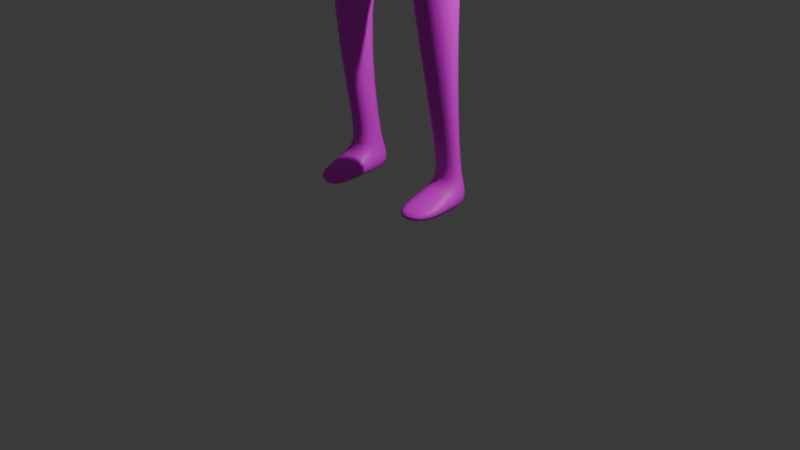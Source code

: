# Source: character_1.blend  (saved by Blender 4.0.36; exported with 4.5.12 LTS)
import bpy
from mathutils import Matrix  # noqa: F401  (used for matrix-valued properties, if any)

bpy.ops.wm.read_factory_settings(use_empty=True)
scene = bpy.context.scene
scene.name = 'Scene'

# ---- collections
col_collection = bpy.data.collections.new('Collection'); scene.collection.children.link(col_collection)

# ---- images (referenced by path relative to the original .blend; pixels are not part of the script)
import os
ASSET_DIR = os.environ.get("B2B_ASSET_DIR", "")  # directory of the original .blend (textures are referenced by path, not embedded)
HERE = os.path.dirname(os.path.abspath(__file__))  # packed textures are extracted next to this script under _unpacked/

def load_image(name, relpath, width, height, colorspace="sRGB"):
    """Load a texture the original file referenced (path relative to the .blend, or extracted next to this script)."""
    p = next((c for c in (os.path.join(HERE, relpath), os.path.join(ASSET_DIR, relpath)) if relpath and os.path.exists(c)), "")
    if p:
        img = bpy.data.images.load(p, check_existing=True)
        img.name = name
    else:  # same state as the original file: an image datablock whose file is absent (Cycles renders it pink)
        img = bpy.data.images.new(name, width, height)
        img.source = "FILE"
        img.filepath = "//" + (relpath or name)
    img.colorspace_settings.name = colorspace
    return img
img_material_base_color = load_image('Material Base Color', 'Material Base Color.png', 1024, 1024, 'sRGB')

# ---- materials (node trees are filled in below, after node groups)
mat_material_001 = bpy.data.materials.new('Material.001')
mat_material_001.use_transparent_shadow = False

# ---- material node trees
mat_material_001.use_nodes = True; mat_material_001.node_tree.nodes.clear()
_N = mat_material_001.node_tree.nodes; _L = mat_material_001.node_tree.links
n0 = _N.new('ShaderNodeOutputMaterial'); n0.name = 'Material Output'; n0.location = (300, 300)
n1 = _N.new('ShaderNodeTexImage'); n1.name = 'Image Texture'; n1.location = (-397, 273)
n1.image = img_material_base_color
n2 = _N.new('ShaderNodeBsdfPrincipled'); n2.name = 'Principled BSDF'; n2.location = (10, 300)
n2.inputs[3].default_value = 1.45
_L.new(n2.outputs[0], n0.inputs[0])
_L.new(n1.outputs[0], n2.inputs[0])
n0.is_active_output = True

# ---- world
world_world = bpy.data.worlds.new('World'); scene.world = world_world
world_world.use_nodes = True; world_world.node_tree.nodes.clear()
_N = world_world.node_tree.nodes; _L = world_world.node_tree.links
n0 = _N.new('ShaderNodeOutputWorld'); n0.name = 'World Output'; n0.location = (300, 300)
n1 = _N.new('ShaderNodeBackground'); n1.name = 'Background'; n1.location = (10, 300)
n1.inputs[0].default_value = (0.05088, 0.05088, 0.05088, 1.0)
_L.new(n1.outputs[0], n0.inputs[0])
n0.is_active_output = True
world_world.color = (0.05088, 0.05088, 0.05088)
world_world.use_sun_shadow = False
world_world.sun_shadow_jitter_overblur = 0.0

# ---- cameras
cam_camera = bpy.data.cameras.new('Camera')
cam_camera.clip_end = 100.0
cam_camera.ortho_scale = 7.314

# ---- lights
light_light = bpy.data.lights.new('Light', 'POINT')
light_light.transmission_factor = 0.0
light_light.use_soft_falloff = False
light_light.energy = 1000.0
light_light.shadow_soft_size = 0.1
light_light.shadow_maximum_resolution = 0.006
light_light.use_absolute_resolution = True

# ---- meshes
me_cube = bpy.data.meshes.new('Cube')
me_cube.from_pydata([(0.0, 0.5584, 5.715), (0.0, 0.6103, 4.62), (0.0, 0.07935, 5.642), (0.0, -0.1829, 4.572), (-0.3131, 0.6145, 5.775), (-0.4541, 0.5447, 4.933), (-0.2659, 0.2677, 5.773), (-0.4477, 0.07916, 4.907), (0.0, 0.6103, 4.62), (0.0, -0.1829, 4.572), (-0.4541, 0.5447, 4.933), (-0.4477, 0.07916, 4.907), (0.0, 0.6103, 4.62), (0.0, -0.1829, 4.572), (-0.4541, 0.5447, 4.933), (-0.4477, 0.07916, 4.907), (0.0, 0.6433, 3.612), (0.0, -0.2604, 3.627), (-0.702, 0.4302, 4.084), (-0.5524, -0.1314, 3.98), (0.0, 0.6433, 3.612), (0.0, -0.2604, 3.627), (-0.702, 0.4302, 4.084), (-0.5524, -0.1314, 3.98), (-0.417, 0.1142, 2.49), (-0.4183, -0.4747, 2.496), (-0.8416, -0.02087, 2.566), (-0.8459, -0.3154, 2.567), (-0.7468, 0.2169, 0.5635), (-0.8195, -0.02584, 0.5666), (-0.4274, 0.3733, 0.557), (-0.3979, -0.08271, 0.5695), (0.0, 0.6226, 4.972), (-0.3668, 0.334, 5.424), (0.0, -0.1516, 4.933), (-0.3903, 0.5712, 5.423), (-0.5615, 0.2395, 5.652), (-0.5047, 0.2696, 5.735), (-0.5422, 0.5578, 5.734), (-0.5957, 0.5148, 5.652), (-0.9006, 0.1837, 3.792), (-0.9317, 0.3147, 3.795), (-1.158, 0.1632, 3.797), (-1.181, 0.3003, 3.799), (-1.016, 0.162, 3.466), (-1.066, 0.2796, 3.473), (-1.128, 0.1562, 3.456), (-1.119, 0.2533, 3.509), (-0.8088, 0.238, 4.771), (-0.8611, 0.3917, 4.775), (-1.172, 0.3109, 4.732), (-1.137, 0.1475, 4.73), (-0.7469, 0.2323, 0.3144), (-0.8193, -0.007118, 0.3173), (-0.428, 0.3826, 0.3084), (-0.3983, -0.07244, 0.3208), (-0.7974, -0.4669, 0.411), (-0.3834, -0.5227, 0.4074), (-0.7985, -0.4662, 0.3185), (-0.3846, -0.5234, 0.3149), (-0.4751, -0.00329, 0.7047), (-0.4901, 0.2689, 0.6977), (-0.6794, 0.1765, 0.7015), (-0.7173, 0.03203, 0.7034), (0.0, 0.1384, 5.851), (-0.1943, 0.2546, 5.954), (0.0, 0.4848, 5.781), (-0.1927, 0.3952, 5.954), (0.0, 0.2364, 6.008), (-0.1972, 0.2692, 6.04), (0.0, 0.5059, 5.968), (-0.1685, 0.3609, 6.046), (0.0, 0.6268, 4.116), (-0.4279, -0.02596, 4.416), (0.0, -0.2216, 4.099), (-0.6242, 0.4889, 4.476), (-0.1946, 0.3038, 6.246), (-0.2232, 0.5019, 6.273), (0.0, 0.611, 6.211), (0.0, 0.259, 6.6), (-0.1552, 0.3436, 6.489), (-0.1786, 0.5324, 6.486), (0.0, 0.5714, 6.453), (0.0, 0.00436, 5.984), (-0.1425, 0.04945, 6.057), (0.0, 0.04887, 6.515), (-0.1402, 0.08405, 6.483), (0.0, 0.03683, 6.262), (-0.2212, 0.09088, 6.264), (-0.1857, 0.2617, 5.964), (-0.1904, 0.3806, 5.968), (0.0, 0.1769, 5.882), (0.0, 0.4734, 5.825), (-0.9988, 0.1637, 3.276), (-1.007, 0.338, 3.277), (-1.111, 0.1578, 3.266), (-1.114, 0.3354, 3.266), (-0.9934, 0.3168, 3.585), (-1.144, 0.3099, 3.581), (-1.134, 0.1667, 3.58), (-0.9771, 0.1777, 3.583), (-1.056, 0.3174, 3.47), (-1.116, 0.2903, 3.513), (-1.127, 0.1677, 3.518), (-0.9988, 0.1759, 3.523), (-1.129, 0.2598, 3.466), (-1.085, 0.2815, 3.436), (-1.075, 0.3277, 3.45), (-1.135, 0.3007, 3.494), (-1.155, 0.3013, 3.421), (-1.137, 0.3101, 3.409), (-1.133, 0.329, 3.414), (-1.158, 0.3179, 3.432), (-1.092, 0.3095, 3.59), (-1.088, 0.1666, 3.589), (-1.03, 0.1779, 3.592), (-1.036, 0.3168, 3.594)], [], [(0, 4, 67, 66), (34, 2, 6, 33), (49, 48, 40, 41), (3, 7, 11, 9), (10, 8, 12, 14), (35, 4, 0, 32), (7, 5, 10, 11), (5, 1, 8, 10), (74, 73, 19, 17), (9, 11, 15, 13), (11, 10, 14, 15), (17, 19, 23, 21), (73, 75, 18, 19), (75, 72, 16, 18), (21, 23, 27, 25), (19, 18, 22, 23), (18, 16, 20, 22), (61, 60, 31, 30), (23, 22, 26, 27), (20, 21, 25, 24), (22, 20, 24, 26), (31, 29, 56, 57), (62, 61, 30, 28), (60, 63, 29, 31), (63, 62, 28, 29), (5, 35, 32, 1), (7, 33, 35, 5), (3, 34, 33, 7), (36, 37, 38, 39), (4, 35, 39, 38), (6, 4, 38, 37), (33, 6, 37, 36), (101, 45, 106, 107), (50, 49, 41, 43), (51, 50, 43, 42), (48, 51, 42, 40), (44, 46, 95, 93), (103, 102, 47, 46), (104, 103, 46, 44), (101, 104, 44, 45), (33, 36, 51, 48), (36, 39, 50, 51), (39, 35, 49, 50), (35, 33, 48, 49), (52, 54, 55, 53), (29, 28, 52, 53), (30, 31, 55, 54), (28, 30, 54, 52), (57, 56, 58, 59), (29, 53, 58, 56), (53, 55, 59, 58), (55, 31, 57, 59), (27, 26, 62, 63), (25, 27, 63, 60), (26, 24, 61, 62), (24, 25, 60, 61), (90, 89, 69, 71), (6, 2, 64, 65), (4, 6, 65, 67), (89, 91, 68, 69), (92, 90, 71, 70), (14, 12, 72, 75), (15, 14, 75, 73), (13, 15, 73, 74), (71, 69, 76, 77), (78, 77, 81, 82), (69, 68, 83, 84), (70, 71, 77, 78), (79, 82, 81, 80), (80, 76, 88, 86), (77, 76, 80, 81), (84, 83, 87, 88), (88, 87, 85, 86), (79, 80, 86, 85), (76, 69, 84, 88), (66, 67, 90, 92), (65, 64, 91, 89), (67, 65, 89, 90), (94, 93, 95, 96), (45, 44, 93, 94), (47, 45, 94, 96), (46, 47, 96, 95), (116, 115, 100, 97), (115, 114, 99, 100), (114, 113, 98, 99), (113, 116, 97, 98), (97, 100, 104, 101), (100, 99, 103, 104), (99, 98, 102, 103), (98, 97, 101, 102), (108, 107, 111, 112), (102, 101, 107, 108), (47, 102, 108, 105), (45, 47, 105, 106), (112, 111, 110, 109), (107, 106, 110, 111), (105, 108, 112, 109), (106, 105, 109, 110), (43, 41, 116, 113), (42, 43, 113, 114), (40, 42, 114, 115), (41, 40, 115, 116)])
me_cube.polygons.foreach_set('use_smooth', [True] * 102)
_uv = me_cube.uv_layers.new(name='UVMap')
_uv.uv.foreach_set('vector', [0.5968, 0.7945, 0.5968, 0.852, 0.5634, 0.8172, 0.5842, 0.79, 0.6399, 0.1482, 0.7117, 0.03367, 0.7686, 0.03779, 0.7508, 0.1029, 0.82, 0.6358, 0.8496, 0.6394, 0.8439, 0.8207, 0.819, 0.8179, 0.5999, 0.6198, 0.5999, 0.6198, 0.5999, 0.6198, 0.5999, 0.6198, 0.5999, 0.6198, 0.5999, 0.6198, 0.5999, 0.6198, 0.5999, 0.6198, 0.661, 0.6049, 0.638, 0.5409, 0.6895, 0.5216, 0.769, 0.6354, 0.5999, 0.6198, 0.5999, 0.6198, 0.5999, 0.6198, 0.5999, 0.6198, 0.5999, 0.6198, 0.5999, 0.6198, 0.5999, 0.6198, 0.5999, 0.6198, 0.4177, 0.7742, 0.4986, 0.713, 0.5216, 0.7957, 0.4175, 0.8632, 0.5999, 0.6198, 0.5999, 0.6198, 0.5999, 0.6198, 0.5999, 0.6198, 0.5999, 0.6198, 0.5999, 0.6198, 0.5999, 0.6198, 0.5999, 0.6198, 0.5999, 0.6198, 0.5999, 0.6198, 0.5999, 0.6198, 0.5999, 0.6198, 0.321, 0.7503, 0.4175, 0.7274, 0.4175, 0.8023, 0.314, 0.8349, 0.2024, 0.7215, 0.21, 0.859, 0.1311, 0.9107, 0.1311, 0.7471, 0.2864, 0.05329, 0.3984, -5.43e-09, 0.4175, 0.2716, 0.3355, 0.2757, 0.5999, 0.6198, 0.5999, 0.6198, 0.5999, 0.6198, 0.5999, 0.6198, 0.5999, 0.6198, 0.5999, 0.6198, 0.5999, 0.6198, 0.5999, 0.6198, 0.4422, 0.5383, 0.4933, 0.5401, 0.508, 0.5676, 0.4223, 0.5647, 0.02517, 0.02393, 0.1311, 1.177e-07, 0.06314, 0.2901, 0.00809, 0.293, 0.4175, 2.431e-08, 0.586, 0.006612, 0.604, 0.2118, 0.4943, 0.207, 0.1374, 5.085e-08, 0.2864, 0.06756, 0.2158, 0.2939, 0.1311, 0.292, 0.8496, 0.7584, 0.9281, 0.749, 0.9265, 0.8332, 0.8496, 0.8425, 0.2205, 0.631, 0.2591, 0.6257, 0.2793, 0.6487, 0.2142, 0.6576, 0.3045, 0.6054, 0.3496, 0.6113, 0.365, 0.6398, 0.2864, 0.6294, 0.08948, 0.6371, 0.116, 0.6356, 0.1258, 0.6616, 0.08126, 0.6642, 0.7011, 0.6887, 0.661, 0.6049, 0.769, 0.6354, 0.8049, 0.6908, 0.8036, 0.5137, 0.8459, 0.4139, 0.8905, 0.4122, 0.8905, 0.5048, 0.604, 0.2059, 0.6399, 0.1482, 0.7508, 0.1029, 0.7106, 0.195, 0.8036, 0.02153, 0.807, 0.005043, 0.8612, -5.813e-08, 0.8553, 0.01667, 0.638, 0.5409, 0.661, 0.6049, 0.604, 0.5912, 0.6052, 0.5716, 0.314, 0.9006, 0.314, 0.8349, 0.3587, 0.8397, 0.3589, 0.8942, 0.7508, 0.1029, 0.7686, 0.03779, 0.8029, 0.0675, 0.8036, 0.08651, 0.864, 0.02035, 0.8708, 0.01948, 0.8701, 0.02606, 0.8617, 0.02375, 0.604, 0.7984, 0.6499, 0.7586, 0.7377, 0.9212, 0.6988, 0.9455, 0.8107, 0.2001, 0.8416, 0.1969, 0.8568, 0.3712, 0.831, 0.374, 0.7561, 0.2514, 0.8036, 0.291, 0.7151, 0.4416, 0.6737, 0.4168, 0.6598, 0.4803, 0.6766, 0.493, 0.655, 0.5216, 0.6382, 0.5089, 0.3613, 0.8465, 0.3841, 0.8473, 0.3772, 0.8481, 0.3591, 0.8581, 0.6628, 0.4694, 0.6826, 0.4829, 0.6766, 0.493, 0.6598, 0.4803, 0.864, 0.02035, 0.8916, 0.01111, 0.8938, 0.02148, 0.8708, 0.01948, 0.7508, 0.1029, 0.8036, 0.08651, 0.8036, 0.291, 0.7561, 0.2514, 0.8036, 0.02153, 0.8553, 0.01667, 0.8416, 0.1969, 0.8107, 0.2001, 0.604, 0.5912, 0.661, 0.6049, 0.6499, 0.7586, 0.604, 0.7984, 0.8049, 0.5216, 0.8496, 0.5248, 0.8496, 0.6394, 0.82, 0.6358, 0.5372, 0.6451, 0.5981, 0.6198, 0.5999, 0.7053, 0.5216, 0.6894, 0.08126, 0.6642, 0.1258, 0.6616, 0.1311, 0.7081, 0.08717, 0.7107, 0.4223, 0.5647, 0.508, 0.5676, 0.503, 0.6138, 0.4175, 0.6109, 0.2142, 0.6576, 0.2793, 0.6487, 0.2864, 0.6947, 0.2217, 0.7035, 0.2966, 0.7177, 0.2966, 0.6398, 0.314, 0.6399, 0.314, 0.7177, 0.08126, 0.6642, 0.08717, 0.7107, 0.001042, 0.715, -6.095e-10, 0.6977, 0.5216, 0.6894, 0.5999, 0.7053, 0.5985, 0.79, 0.5216, 0.7756, 0.503, 0.6138, 0.508, 0.5676, 0.5882, 0.6026, 0.5872, 0.6198, 0.00809, 0.293, 0.06314, 0.2901, 0.116, 0.6356, 0.08948, 0.6371, 0.3355, 0.2757, 0.4175, 0.2716, 0.3496, 0.6113, 0.3045, 0.6054, 0.1311, 0.292, 0.2158, 0.2939, 0.2591, 0.6257, 0.2205, 0.631, 0.4943, 0.207, 0.604, 0.2118, 0.4933, 0.5401, 0.4422, 0.5383, 0.06218, 0.8132, 0.03986, 0.8134, 0.04172, 0.7994, 0.05858, 0.7981, 0.7686, 0.03779, 0.7117, 0.03367, 0.7328, -5.591e-08, 0.775, 0.001916, 0.1066, 0.8515, 0.04108, 0.85, 0.03858, 0.8153, 0.06488, 0.8158, 0.1203, 0.765, 0.1305, 0.8023, 0.1066, 0.7982, 0.1066, 0.7606, 0.895, 0.6437, 0.8539, 0.6204, 0.8556, 0.6057, 0.8945, 0.6166, 0.2926, 0.7035, 0.2889, 0.8073, 0.21, 0.859, 0.2024, 0.7215, 0.3284, 0.6564, 0.4142, 0.6398, 0.4175, 0.7274, 0.321, 0.7503, 0.4178, 0.6852, 0.5027, 0.6198, 0.4986, 0.713, 0.4177, 0.7742, 0.05858, 0.7981, 0.04172, 0.7994, 0.04908, 0.7608, 0.08662, 0.7568, 0.8962, 0.5699, 0.8496, 0.5623, 0.856, 0.5216, 0.8906, 0.5251, 0.8496, 0.8425, 0.8862, 0.8485, 0.8862, 0.8922, 0.8603, 0.8836, 0.8945, 0.6166, 0.8556, 0.6057, 0.8496, 0.5623, 0.8962, 0.5699, 0.8496, 0.7091, 0.8496, 0.6518, 0.8822, 0.6562, 0.8803, 0.6918, 0.05713, 0.715, 0.04908, 0.7608, 0.009596, 0.7569, 0.008326, 0.715, 0.08662, 0.7568, 0.04908, 0.7608, 0.05713, 0.715, 0.09274, 0.7166, 0.5485, 0.8758, 0.5216, 0.8899, 0.5217, 0.8374, 0.5634, 0.8366, 0.5634, 0.8366, 0.5217, 0.8374, 0.5218, 0.79, 0.5482, 0.7956, 0.8496, 0.7091, 0.8803, 0.6918, 0.8813, 0.7406, 0.8549, 0.749, 0.04908, 0.7608, 0.04172, 0.7994, 3.341e-09, 0.7948, 0.009596, 0.7569, 0.8962, 0.6518, 0.8544, 0.6228, 0.8539, 0.6204, 0.895, 0.6437, 0.2864, 0.6801, 0.2864, 0.6398, 0.2931, 0.6433, 0.2886, 0.6794, 0.06488, 0.8158, 0.03858, 0.8153, 0.03986, 0.8134, 0.06218, 0.8132, 0.3133, 0.7177, 0.314, 0.7505, 0.2929, 0.7511, 0.2931, 0.7177, 0.8708, 0.01948, 0.8938, 0.02148, 0.8938, 0.05737, 0.8612, 0.05733, 0.1066, 0.715, 0.1167, 0.7228, 0.1261, 0.7606, 0.1066, 0.7601, 0.3591, 0.8581, 0.3772, 0.8481, 0.3922, 0.8936, 0.3589, 0.8936, 0.314, 0.7511, 0.314, 0.7771, 0.3045, 0.7777, 0.3064, 0.7515, 0.6745, 0.4615, 0.6834, 0.4677, 0.6898, 0.4738, 0.6652, 0.4577, 0.2929, 0.7782, 0.2929, 0.7514, 0.303, 0.7511, 0.3017, 0.778, 0.7345, 0.9691, 0.7428, 0.9629, 0.7502, 0.9601, 0.7275, 0.9757, 0.8654, 0.0, 0.8917, 0.0003692, 0.8916, 0.01111, 0.864, 0.02035, 0.6652, 0.4577, 0.6898, 0.4738, 0.6826, 0.4829, 0.6628, 0.4694, 0.3612, 0.835, 0.3882, 0.8349, 0.3841, 0.8473, 0.3613, 0.8465, 0.7275, 0.9757, 0.7502, 0.9601, 0.7526, 0.9841, 0.7379, 0.9842, 0.7375, 0.9888, 0.7523, 0.9887, 0.7471, 1.0, 0.7411, 1.0, 0.7379, 0.9842, 0.7526, 0.9841, 0.7523, 0.9887, 0.7375, 0.9888, 0.3772, 0.8481, 0.3841, 0.8473, 0.3862, 0.8512, 0.3785, 0.8563, 0.2929, 0.7793, 0.3046, 0.7782, 0.3026, 0.7862, 0.2929, 0.7871, 0.2919, 0.695, 0.289, 0.6912, 0.2926, 0.6912, 0.2949, 0.694, 0.2864, 0.6801, 0.2954, 0.6801, 0.2926, 0.6912, 0.289, 0.6912, 0.3785, 0.8563, 0.3862, 0.8512, 0.3897, 0.863, 0.3865, 0.865, 0.2929, 0.7871, 0.3026, 0.7862, 0.3034, 0.7957, 0.2994, 0.7961, 0.6988, 0.9455, 0.7377, 0.9212, 0.7428, 0.9629, 0.7345, 0.9691, 0.831, 0.374, 0.8568, 0.3712, 0.8612, 0.4093, 0.8345, 0.4122, 0.6737, 0.4168, 0.7151, 0.4416, 0.6834, 0.4677, 0.6745, 0.4615, 0.819, 0.8179, 0.8439, 0.8207, 0.8396, 0.8557, 0.8137, 0.8535])
me_cube.materials.append(mat_material_001)
me_cube.use_mirror_vertex_groups = False
me_cube.update()

# ---- objects
ob_cube = bpy.data.objects.new('Cube', me_cube)
ob_light = bpy.data.objects.new('Light', light_light)
ob_camera = bpy.data.objects.new('Camera', cam_camera)

# ---- transforms, parenting, visibility, modifiers, constraints
ob_cube.location = (0.0, 0.0, 0.0)
ob_cube.lock_rotations_4d = False
ob_cube.empty_display_type = 'ARROWS'
ob_cube.lineart.crease_threshold = 0.0
_m = ob_cube.modifiers.new('Mirror', 'MIRROR')
_m.use_clip = True
_m = ob_cube.modifiers.new('Subdivision', 'SUBSURF')
ob_light.location = (4.076, 1.005, 5.904)
ob_light.rotation_euler = (0.6503, 0.05522, 1.866)
ob_light.lock_rotations_4d = False
ob_light.empty_display_type = 'ARROWS'
ob_light.color = (0.0, 0.0, 0.0, 0.0)
ob_light.lineart.crease_threshold = 0.0
ob_camera.location = (7.359, -6.926, 4.958)
ob_camera.rotation_euler = (1.109, 0.0, 0.8149)
ob_camera.lock_rotations_4d = False
ob_camera.empty_display_type = 'ARROWS'
ob_camera.color = (0.0, 0.0, 0.0, 0.0)
ob_camera.display_type = 'WIRE'
ob_camera.lineart.crease_threshold = 0.0

# ---- collection membership
col_collection.objects.link(ob_cube)
col_collection.objects.link(ob_light)
col_collection.objects.link(ob_camera)

# ---- scene / render settings (as saved in the file)
scene.camera = ob_camera
scene.frame_start = 1; scene.frame_end = 250; scene.frame_set(1)
scene.render.engine = 'BLENDER_EEVEE_NEXT'
scene.cycles.sampling_pattern = 'TABULATED_SOBOL'
bpy.context.view_layer.update()
